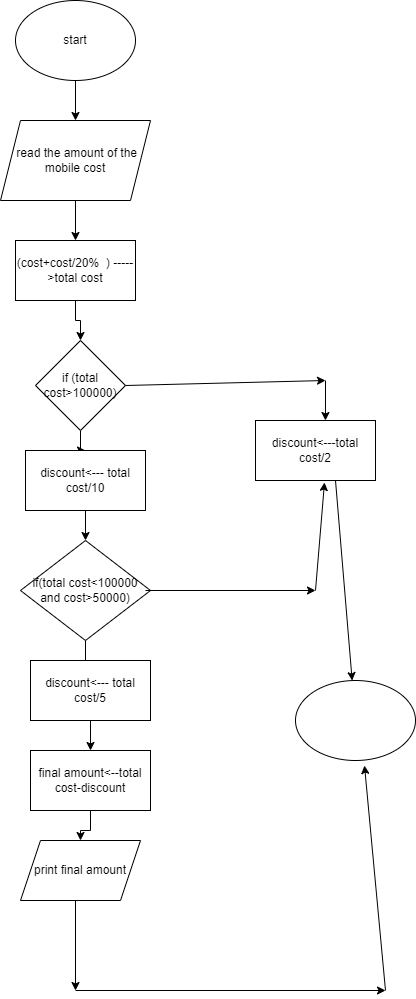

The diagram above was exported from draw.io. Its source (the exported page's mxGraphModel, read from the mxfile embedded in the PNG):
<mxGraphModel dx="880" dy="427" grid="1" gridSize="10" guides="1" tooltips="1" connect="1" arrows="1" fold="1" page="1" pageScale="1" pageWidth="850" pageHeight="1100" math="0" shadow="0">
  <root>
    <mxCell id="0" />
    <mxCell id="1" parent="0" />
    <mxCell id="5un7QHN6xrld9-i5WgOa-34" value="" style="edgeStyle=orthogonalEdgeStyle;rounded=0;orthogonalLoop=1;jettySize=auto;html=1;" edge="1" parent="1" source="5un7QHN6xrld9-i5WgOa-26" target="5un7QHN6xrld9-i5WgOa-27">
      <mxGeometry relative="1" as="geometry" />
    </mxCell>
    <mxCell id="5un7QHN6xrld9-i5WgOa-26" value="start" style="ellipse;whiteSpace=wrap;html=1;" vertex="1" parent="1">
      <mxGeometry x="350" y="10" width="120" height="80" as="geometry" />
    </mxCell>
    <mxCell id="5un7QHN6xrld9-i5WgOa-35" value="" style="edgeStyle=orthogonalEdgeStyle;rounded=0;orthogonalLoop=1;jettySize=auto;html=1;" edge="1" parent="1" source="5un7QHN6xrld9-i5WgOa-27" target="5un7QHN6xrld9-i5WgOa-28">
      <mxGeometry relative="1" as="geometry" />
    </mxCell>
    <mxCell id="5un7QHN6xrld9-i5WgOa-27" value="&amp;nbsp;read the amount of the mobile cost" style="shape=parallelogram;perimeter=parallelogramPerimeter;whiteSpace=wrap;html=1;fixedSize=1;" vertex="1" parent="1">
      <mxGeometry x="335" y="130" width="150" height="80" as="geometry" />
    </mxCell>
    <mxCell id="5un7QHN6xrld9-i5WgOa-36" value="" style="edgeStyle=orthogonalEdgeStyle;rounded=0;orthogonalLoop=1;jettySize=auto;html=1;" edge="1" parent="1" source="5un7QHN6xrld9-i5WgOa-28" target="5un7QHN6xrld9-i5WgOa-29">
      <mxGeometry relative="1" as="geometry" />
    </mxCell>
    <mxCell id="5un7QHN6xrld9-i5WgOa-28" value="(cost+cost/20%  ) -----&gt;total cost" style="rounded=0;whiteSpace=wrap;html=1;" vertex="1" parent="1">
      <mxGeometry x="350" y="250" width="120" height="60" as="geometry" />
    </mxCell>
    <mxCell id="5un7QHN6xrld9-i5WgOa-40" value="" style="edgeStyle=orthogonalEdgeStyle;rounded=0;orthogonalLoop=1;jettySize=auto;html=1;" edge="1" parent="1" source="5un7QHN6xrld9-i5WgOa-29" target="5un7QHN6xrld9-i5WgOa-37">
      <mxGeometry relative="1" as="geometry" />
    </mxCell>
    <mxCell id="5un7QHN6xrld9-i5WgOa-29" value="if (total cost&gt;100000)" style="rhombus;whiteSpace=wrap;html=1;" vertex="1" parent="1">
      <mxGeometry x="370" y="350" width="90" height="90" as="geometry" />
    </mxCell>
    <mxCell id="5un7QHN6xrld9-i5WgOa-42" value="" style="edgeStyle=orthogonalEdgeStyle;rounded=0;orthogonalLoop=1;jettySize=auto;html=1;" edge="1" parent="1" source="5un7QHN6xrld9-i5WgOa-30" target="5un7QHN6xrld9-i5WgOa-39">
      <mxGeometry relative="1" as="geometry" />
    </mxCell>
    <mxCell id="5un7QHN6xrld9-i5WgOa-30" value="if(total cost&lt;100000 and cost&gt;50000)" style="rhombus;whiteSpace=wrap;html=1;" vertex="1" parent="1">
      <mxGeometry x="355" y="550" width="130" height="100" as="geometry" />
    </mxCell>
    <mxCell id="5un7QHN6xrld9-i5WgOa-31" value="discount&lt;---total cost/2" style="rounded=0;whiteSpace=wrap;html=1;" vertex="1" parent="1">
      <mxGeometry x="590" y="430" width="120" height="60" as="geometry" />
    </mxCell>
    <mxCell id="5un7QHN6xrld9-i5WgOa-32" value="print final amount" style="shape=parallelogram;perimeter=parallelogramPerimeter;whiteSpace=wrap;html=1;fixedSize=1;" vertex="1" parent="1">
      <mxGeometry x="355" y="850" width="120" height="60" as="geometry" />
    </mxCell>
    <mxCell id="5un7QHN6xrld9-i5WgOa-33" value="" style="ellipse;whiteSpace=wrap;html=1;" vertex="1" parent="1">
      <mxGeometry x="630" y="690" width="120" height="80" as="geometry" />
    </mxCell>
    <mxCell id="5un7QHN6xrld9-i5WgOa-41" value="" style="edgeStyle=orthogonalEdgeStyle;rounded=0;orthogonalLoop=1;jettySize=auto;html=1;" edge="1" parent="1" source="5un7QHN6xrld9-i5WgOa-37" target="5un7QHN6xrld9-i5WgOa-30">
      <mxGeometry relative="1" as="geometry" />
    </mxCell>
    <mxCell id="5un7QHN6xrld9-i5WgOa-37" value="discount&lt;--- total cost/10" style="rounded=0;whiteSpace=wrap;html=1;" vertex="1" parent="1">
      <mxGeometry x="360" y="460" width="120" height="60" as="geometry" />
    </mxCell>
    <mxCell id="5un7QHN6xrld9-i5WgOa-38" value="discount&amp;lt;--- total cost/5" style="rounded=0;whiteSpace=wrap;html=1;" vertex="1" parent="1">
      <mxGeometry x="365" y="670" width="120" height="60" as="geometry" />
    </mxCell>
    <mxCell id="5un7QHN6xrld9-i5WgOa-43" value="" style="edgeStyle=orthogonalEdgeStyle;rounded=0;orthogonalLoop=1;jettySize=auto;html=1;" edge="1" parent="1" source="5un7QHN6xrld9-i5WgOa-39" target="5un7QHN6xrld9-i5WgOa-32">
      <mxGeometry relative="1" as="geometry" />
    </mxCell>
    <mxCell id="5un7QHN6xrld9-i5WgOa-39" value="final amount&lt;--total cost-discount" style="rounded=0;whiteSpace=wrap;html=1;" vertex="1" parent="1">
      <mxGeometry x="365" y="760" width="120" height="60" as="geometry" />
    </mxCell>
    <mxCell id="5un7QHN6xrld9-i5WgOa-44" value="" style="endArrow=classic;html=1;rounded=0;exitX=1;exitY=0.5;exitDx=0;exitDy=0;" edge="1" parent="1" source="5un7QHN6xrld9-i5WgOa-29">
      <mxGeometry width="50" height="50" relative="1" as="geometry">
        <mxPoint x="460" y="400" as="sourcePoint" />
        <mxPoint x="660" y="390" as="targetPoint" />
      </mxGeometry>
    </mxCell>
    <mxCell id="5un7QHN6xrld9-i5WgOa-45" value="" style="endArrow=classic;html=1;rounded=0;entryX=0.583;entryY=0;entryDx=0;entryDy=0;entryPerimeter=0;" edge="1" parent="1" target="5un7QHN6xrld9-i5WgOa-31">
      <mxGeometry width="50" height="50" relative="1" as="geometry">
        <mxPoint x="660" y="390" as="sourcePoint" />
        <mxPoint x="660" y="420" as="targetPoint" />
      </mxGeometry>
    </mxCell>
    <mxCell id="5un7QHN6xrld9-i5WgOa-46" value="" style="endArrow=classic;html=1;rounded=0;" edge="1" parent="1">
      <mxGeometry width="50" height="50" relative="1" as="geometry">
        <mxPoint x="480" y="600" as="sourcePoint" />
        <mxPoint x="650" y="600" as="targetPoint" />
      </mxGeometry>
    </mxCell>
    <mxCell id="5un7QHN6xrld9-i5WgOa-47" value="" style="endArrow=classic;html=1;rounded=0;entryX=0.575;entryY=1.033;entryDx=0;entryDy=0;entryPerimeter=0;" edge="1" parent="1" target="5un7QHN6xrld9-i5WgOa-31">
      <mxGeometry width="50" height="50" relative="1" as="geometry">
        <mxPoint x="650" y="600" as="sourcePoint" />
        <mxPoint x="700" y="550" as="targetPoint" />
      </mxGeometry>
    </mxCell>
    <mxCell id="5un7QHN6xrld9-i5WgOa-48" value="" style="endArrow=classic;html=1;rounded=0;" edge="1" parent="1" target="5un7QHN6xrld9-i5WgOa-33">
      <mxGeometry width="50" height="50" relative="1" as="geometry">
        <mxPoint x="670" y="490" as="sourcePoint" />
        <mxPoint x="720" y="440" as="targetPoint" />
      </mxGeometry>
    </mxCell>
    <mxCell id="5un7QHN6xrld9-i5WgOa-49" value="" style="endArrow=classic;html=1;rounded=0;" edge="1" parent="1">
      <mxGeometry width="50" height="50" relative="1" as="geometry">
        <mxPoint x="410" y="910" as="sourcePoint" />
        <mxPoint x="410" y="1000" as="targetPoint" />
      </mxGeometry>
    </mxCell>
    <mxCell id="5un7QHN6xrld9-i5WgOa-50" value="" style="endArrow=classic;html=1;rounded=0;" edge="1" parent="1">
      <mxGeometry width="50" height="50" relative="1" as="geometry">
        <mxPoint x="410" y="1000" as="sourcePoint" />
        <mxPoint x="720" y="1000" as="targetPoint" />
      </mxGeometry>
    </mxCell>
    <mxCell id="5un7QHN6xrld9-i5WgOa-51" value="" style="endArrow=classic;html=1;rounded=0;entryX=0.575;entryY=1.063;entryDx=0;entryDy=0;entryPerimeter=0;" edge="1" parent="1" target="5un7QHN6xrld9-i5WgOa-33">
      <mxGeometry width="50" height="50" relative="1" as="geometry">
        <mxPoint x="720" y="1000" as="sourcePoint" />
        <mxPoint x="770" y="950" as="targetPoint" />
      </mxGeometry>
    </mxCell>
  </root>
</mxGraphModel>